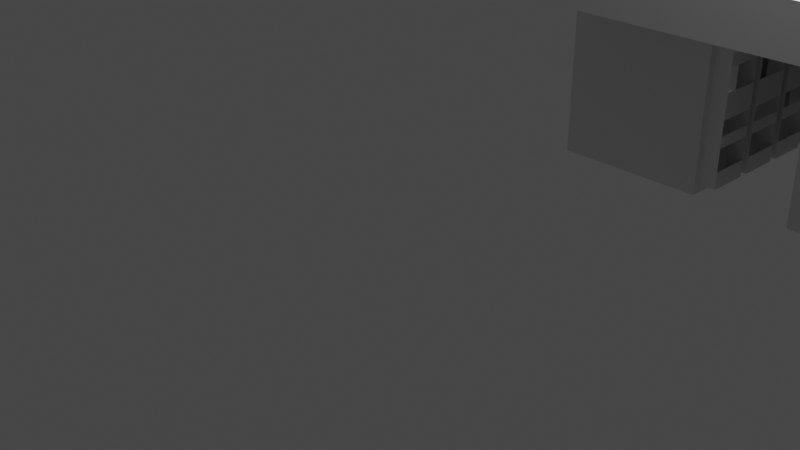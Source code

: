 # Source: pod2.blend  (saved by Blender 2.81.16; exported with 4.5.12 LTS)
import bpy
from mathutils import Matrix  # noqa: F401  (used for matrix-valued properties, if any)

bpy.ops.wm.read_factory_settings(use_empty=True)
scene = bpy.context.scene
scene.name = 'Scene'

# ---- collections
col_collection = bpy.data.collections.new('Collection'); scene.collection.children.link(col_collection)

# ---- world
world_world = bpy.data.worlds.new('World'); scene.world = world_world
world_world.use_nodes = True; world_world.node_tree.nodes.clear()
_N = world_world.node_tree.nodes; _L = world_world.node_tree.links
n0 = _N.new('ShaderNodeOutputWorld'); n0.name = 'World Output'; n0.location = (300, 300)
n1 = _N.new('ShaderNodeBackground'); n1.name = 'Background'; n1.location = (10, 300)
n1.inputs[0].default_value = (0.05088, 0.05088, 0.05088, 1.0)
_L.new(n1.outputs[0], n0.inputs[0])
n0.is_active_output = True
world_world.color = (0.05088, 0.05088, 0.05088)
world_world.use_sun_shadow = False
world_world.sun_shadow_jitter_overblur = 0.0

# ---- cameras
cam_camera = bpy.data.cameras.new('Camera')
cam_camera.clip_end = 100.0
cam_camera.ortho_scale = 7.314

# ---- lights
light_light = bpy.data.lights.new('Light', 'POINT')
light_light.transmission_factor = 0.0
light_light.energy = 1000.0
light_light.shadow_soft_size = 0.1
light_light.shadow_maximum_resolution = 0.006
light_light.use_absolute_resolution = True

# ---- meshes
me_walls = bpy.data.meshes.new('Walls')
me_walls.from_pydata([(5.852, -0.02107, 0.0), (5.852, -0.5011, 0.0), (5.852, -0.02107, 2.55), (5.852, -0.5011, 2.55), (4.627, -0.5011, 0.0), (4.627, -0.02107, 0.0), (4.627, -0.5011, 2.55), (4.627, -0.02107, 2.55), (4.755, -0.5011, 0.095), (4.755, -0.5011, 1.875), (5.725, -0.5011, 0.095), (5.725, -0.5011, 1.875), (2.952, -0.02107, 0.0), (2.952, -0.5011, 0.0), (2.652, -0.02107, 0.0), (2.652, -1.721, 0.0), (4.177, -0.5011, 0.0), (6.452, -1.721, 0.0), (6.452, -0.02107, 0.0), (4.177, -0.02107, 0.0), (2.652, -1.721, 2.2), (2.652, -0.02107, 2.2), (2.652, -4.141, 2.2), (2.652, -2.801, 2.2), (2.652, -4.141, -4.441e-16), (2.652, -2.801, 0.0), (2.652, -7.021, 2.2), (2.652, -5.221, 2.2), (2.652, -7.021, 0.0), (2.652, -5.221, 0.0), (1.052, -0.02107, 2.7), (1.552, -0.02107, 2.7), (1.052, -0.02107, 2.2), (2.952, -0.02107, 2.55), (1.552, -0.02107, 3.0), (4.177, -0.02107, 2.55), (6.452, -0.02107, 3.0), (6.452, -7.021, 0.0), (6.452, -5.221, 2.2), (6.452, -7.021, 3.0), (6.452, -4.141, 2.2), (6.452, -2.801, 2.2), (6.452, -1.721, 2.2), (6.452, -5.221, 2.22e-16), (6.452, -4.141, 0.0), (6.452, -2.801, 0.0), (1.052, -7.021, 2.2), (1.552, -7.021, 2.7), (2.952, -7.021, 2.55), (1.552, -7.021, 3.0), (4.177, -7.021, 2.55), (4.627, -7.021, 2.55), (5.852, -7.021, 2.55), (1.052, -7.021, 2.7), (2.952, -7.021, 0.0), (4.177, -7.021, 0.0), (4.627, -7.021, 0.0), (5.852, -7.021, 0.0), (1.552, -2.521, 2.7), (1.552, -2.521, 2.65), (1.552, -2.221, 2.7), (1.552, -2.221, 2.65), (1.552, -4.291, 2.7), (1.552, -4.291, 2.65), (1.552, -3.991, 2.7), (1.552, -3.991, 2.65), (1.552, -4.291, 3.0), (1.552, -2.221, 3.0), (1.552, -3.991, 3.0), (1.552, -2.521, 3.0), (2.952, -0.5011, 2.55), (3.08, -0.5011, 1.875), (4.177, -0.5011, 2.55), (4.05, -0.5011, 1.875), (4.05, -0.5011, 0.095), (3.08, -0.5011, 0.095), (2.952, -6.541, 2.55), (2.952, -6.541, -6.661e-16), (4.05, -6.541, 0.095), (4.177, -6.541, 0.0), (4.05, -6.541, 1.875), (4.177, -6.541, 2.55), (3.08, -6.541, 0.095), (3.08, -6.541, 1.875), (4.627, -6.541, 2.55), (4.627, -6.541, -6.661e-16), (5.852, -6.541, 0.0), (5.852, -6.541, 2.55), (5.725, -6.541, 1.875), (4.755, -6.541, 1.875), (4.755, -6.541, 0.095), (5.725, -6.541, 0.095), (3.227, -5.021, 1.439), (2.727, -5.021, 1.439), (3.227, -5.021, 1.572), (2.727, -5.021, 1.572), (3.227, -5.021, 0.878), (2.727, -5.021, 0.878), (3.227, -5.021, 1.172), (2.727, -5.021, 1.172), (3.227, -5.021, 0.567), (2.727, -5.021, 0.567), (3.227, -5.021, 0.7), (2.727, -5.021, 0.7), (3.227, -5.221, 2.1), (3.227, -5.021, 2.1), (2.727, -5.221, 2.1), (2.727, -5.021, 2.1), (3.227, -5.021, 1.75), (2.727, -5.021, 1.75), (3.227, -5.221, 0.1), (3.227, -5.021, 0.1), (3.227, -5.021, 0.3), (2.727, -5.021, 0.3), (2.727, -5.021, 0.1), (2.727, -5.221, 0.1), (3.837, -5.021, 1.439), (3.337, -5.021, 1.439), (3.837, -5.021, 1.572), (3.337, -5.021, 1.572), (3.837, -5.021, 0.878), (3.337, -5.021, 0.878), (3.837, -5.021, 1.172), (3.337, -5.021, 1.172), (3.837, -5.021, 0.567), (3.337, -5.021, 0.567), (3.837, -5.021, 0.7), (3.337, -5.021, 0.7), (3.837, -5.221, 2.1), (3.837, -5.021, 2.1), (3.337, -5.221, 2.1), (3.337, -5.021, 2.1), (3.837, -5.021, 1.75), (3.337, -5.021, 1.75), (3.837, -5.221, 0.1), (3.837, -5.021, 0.1), (3.837, -5.021, 0.3), (3.337, -5.021, 0.3), (3.337, -5.021, 0.1), (3.337, -5.221, 0.1), (4.447, -5.021, 1.439), (3.947, -5.021, 1.439), (4.447, -5.021, 1.572), (3.947, -5.021, 1.572), (4.447, -5.021, 0.878), (3.947, -5.021, 0.878), (4.447, -5.021, 1.172), (3.947, -5.021, 1.172), (4.447, -5.021, 0.567), (3.947, -5.021, 0.567), (4.447, -5.021, 0.7), (3.947, -5.021, 0.7), (4.447, -5.221, 2.1), (4.447, -5.021, 2.1), (3.947, -5.221, 2.1), (3.947, -5.021, 2.1), (4.447, -5.021, 1.75), (3.947, -5.021, 1.75), (4.447, -5.221, 0.1), (4.447, -5.021, 0.1), (4.447, -5.021, 0.3), (3.947, -5.021, 0.3), (3.947, -5.021, 0.1), (3.947, -5.221, 0.1), (5.057, -5.021, 1.439), (4.557, -5.021, 1.439), (5.057, -5.021, 1.572), (4.557, -5.021, 1.572), (5.057, -5.021, 0.878), (4.557, -5.021, 0.878), (5.057, -5.021, 1.172), (4.557, -5.021, 1.172), (5.057, -5.021, 0.567), (4.557, -5.021, 0.567), (5.057, -5.021, 0.7), (4.557, -5.021, 0.7), (5.057, -5.221, 2.1), (5.057, -5.021, 2.1), (4.557, -5.221, 2.1), (4.557, -5.021, 2.1), (5.057, -5.021, 1.75), (4.557, -5.021, 1.75), (5.057, -5.221, 0.1), (5.057, -5.021, 0.1), (5.057, -5.021, 0.3), (4.557, -5.021, 0.3), (4.557, -5.021, 0.1), (4.557, -5.221, 0.1), (5.667, -5.021, 1.439), (5.167, -5.021, 1.439), (5.667, -5.021, 1.572), (5.167, -5.021, 1.572), (5.667, -5.021, 0.878), (5.167, -5.021, 0.878), (5.667, -5.021, 1.172), (5.167, -5.021, 1.172), (5.667, -5.021, 0.567), (5.167, -5.021, 0.567), (5.667, -5.021, 0.7), (5.167, -5.021, 0.7), (5.667, -5.221, 2.1), (5.667, -5.021, 2.1), (5.167, -5.221, 2.1), (5.167, -5.021, 2.1), (5.667, -5.021, 1.75), (5.167, -5.021, 1.75), (5.667, -5.221, 0.1), (5.667, -5.021, 0.1), (5.667, -5.021, 0.3), (5.167, -5.021, 0.3), (5.167, -5.021, 0.1), (5.167, -5.221, 0.1), (6.277, -5.021, 1.439), (5.777, -5.021, 1.439), (6.277, -5.021, 1.572), (5.777, -5.021, 1.572), (6.277, -5.021, 0.878), (5.777, -5.021, 0.878), (6.277, -5.021, 1.172), (5.777, -5.021, 1.172), (6.277, -5.021, 0.567), (5.777, -5.021, 0.567), (6.277, -5.021, 0.7), (5.777, -5.021, 0.7), (6.277, -5.021, 0.1), (5.777, -5.021, 0.1), (6.277, -5.021, 0.3), (5.777, -5.021, 0.3), (6.277, -5.221, 0.1), (6.277, -5.221, 2.1), (6.277, -5.021, 1.75), (6.277, -5.021, 2.1), (5.777, -5.221, 2.1), (5.777, -5.021, 2.1), (5.777, -5.021, 1.75), (5.777, -5.221, 0.1), (3.227, -4.141, 0.3), (2.727, -4.141, 0.3), (2.727, -4.141, 0.567), (2.727, -4.141, 0.7), (3.227, -4.141, 0.567), (3.227, -4.141, 0.7), (3.337, -4.141, 0.567), (3.337, -4.141, 0.7), (3.837, -4.141, 0.567), (3.837, -4.141, 0.7), (3.947, -4.141, 0.567), (3.947, -4.141, 0.7), (4.447, -4.141, 0.567), (4.447, -4.141, 0.7), (4.557, -4.141, 0.567), (4.557, -4.141, 0.7), (5.057, -4.141, 0.567), (5.057, -4.141, 0.7), (5.167, -4.141, 0.567), (5.167, -4.141, 0.7), (5.667, -4.141, 0.567), (5.667, -4.141, 0.7), (5.777, -4.141, 0.567), (5.777, -4.141, 0.7), (6.277, -4.141, 0.567), (6.277, -4.141, 0.7), (6.277, -4.141, 0.878), (6.277, -4.141, 1.172), (5.777, -4.141, 1.172), (5.667, -4.141, 0.878), (5.777, -4.141, 0.878), (5.667, -4.141, 1.172), (5.667, -4.141, 1.439), (5.777, -4.141, 1.439), (5.667, -4.141, 1.572), (5.777, -4.141, 1.572), (5.667, -4.141, 1.75), (5.777, -4.141, 1.75), (6.277, -4.141, 1.75), (6.277, -4.141, 1.572), (5.057, -4.141, 0.878), (5.167, -4.141, 0.878), (5.057, -4.141, 1.172), (5.167, -4.141, 1.172), (5.057, -4.141, 1.439), (5.167, -4.141, 1.439), (5.057, -4.141, 1.572), (5.167, -4.141, 1.572), (5.057, -4.141, 1.75), (5.167, -4.141, 1.75), (4.447, -4.141, 0.878), (4.557, -4.141, 0.878), (4.447, -4.141, 1.172), (4.557, -4.141, 1.172), (4.447, -4.141, 1.439), (4.557, -4.141, 1.439), (4.447, -4.141, 1.572), (4.557, -4.141, 1.572), (4.447, -4.141, 1.75), (4.557, -4.141, 1.75), (3.947, -4.141, 0.3), (3.837, -4.141, 0.3), (3.337, -4.141, 0.3), (4.557, -4.141, 0.3), (4.447, -4.141, 0.3), (3.837, -4.141, 0.878), (3.947, -4.141, 0.878), (3.837, -4.141, 1.172), (3.947, -4.141, 1.172), (3.837, -4.141, 1.439), (3.947, -4.141, 1.439), (3.837, -4.141, 1.572), (3.947, -4.141, 1.572), (3.837, -4.141, 1.75), (3.947, -4.141, 1.75), (3.227, -4.141, 0.878), (3.337, -4.141, 0.878), (3.227, -4.141, 1.172), (3.337, -4.141, 1.172), (3.227, -4.141, 1.439), (3.337, -4.141, 1.439), (3.227, -4.141, 1.572), (3.337, -4.141, 1.572), (3.227, -4.141, 1.75), (3.337, -4.141, 1.75), (2.727, -4.141, 0.878), (2.727, -4.141, 1.172), (2.727, -4.141, 1.439), (2.727, -4.141, 1.572), (6.277, -4.141, 1.439), (2.727, -4.141, 1.75), (5.057, -4.141, 0.3), (5.167, -4.141, 0.3), (5.777, -4.141, 0.3), (5.667, -4.141, 0.3), (6.277, -4.141, 0.3), (5.777, -2.801, 0.3), (6.277, -2.801, 0.3), (6.277, -2.801, 0.567), (6.277, -2.801, 0.7), (5.777, -2.801, 0.567), (5.777, -2.801, 0.7), (5.667, -2.801, 0.567), (5.667, -2.801, 0.7), (5.167, -2.801, 0.567), (5.167, -2.801, 0.7), (5.057, -2.801, 0.567), (5.057, -2.801, 0.7), (4.557, -2.801, 0.567), (4.557, -2.801, 0.7), (4.447, -2.801, 0.567), (4.447, -2.801, 0.7), (3.947, -2.801, 0.567), (3.947, -2.801, 0.7), (3.837, -2.801, 0.567), (3.837, -2.801, 0.7), (3.337, -2.801, 0.567), (3.337, -2.801, 0.7), (3.227, -2.801, 0.567), (3.227, -2.801, 0.7), (2.727, -2.801, 0.567), (2.727, -2.801, 0.7), (2.727, -2.801, 0.878), (2.727, -2.801, 1.172), (3.227, -2.801, 1.172), (5.667, -2.801, 0.3), (5.777, -2.801, 0.878), (5.667, -2.801, 0.878), (5.777, -2.801, 1.172), (5.667, -2.801, 1.172), (5.777, -2.801, 1.439), (5.667, -2.801, 1.439), (5.777, -2.801, 1.572), (5.667, -2.801, 1.572), (5.777, -2.801, 1.75), (5.667, -2.801, 1.75), (5.167, -2.801, 1.75), (5.057, -2.801, 1.75), (5.057, -2.801, 1.572), (6.277, -2.801, 1.172), (6.277, -2.801, 0.878), (6.277, -2.801, 1.572), (6.277, -2.801, 1.439), (6.277, -2.801, 1.75), (4.447, -2.801, 0.3), (4.557, -2.801, 0.3), (5.057, -2.801, 0.3), (5.167, -2.801, 0.3), (3.227, -2.801, 0.3), (3.337, -2.801, 0.3), (3.837, -2.801, 0.3), (3.947, -2.801, 0.3), (3.337, -2.801, 0.878), (3.227, -2.801, 0.878), (3.337, -2.801, 1.172), (3.337, -2.801, 1.439), (3.227, -2.801, 1.439), (3.337, -2.801, 1.572), (3.227, -2.801, 1.572), (3.337, -2.801, 1.75), (3.227, -2.801, 1.75), (2.727, -2.801, 1.75), (2.727, -2.801, 1.572), (3.947, -2.801, 0.878), (3.837, -2.801, 0.878), (3.947, -2.801, 1.172), (3.837, -2.801, 1.172), (3.947, -2.801, 1.439), (3.837, -2.801, 1.439), (3.947, -2.801, 1.572), (3.837, -2.801, 1.572), (3.947, -2.801, 1.75), (3.837, -2.801, 1.75), (4.557, -2.801, 0.878), (4.447, -2.801, 0.878), (4.557, -2.801, 1.172), (4.447, -2.801, 1.172), (4.557, -2.801, 1.439), (4.447, -2.801, 1.439), (4.557, -2.801, 1.572), (4.447, -2.801, 1.572), (4.557, -2.801, 1.75), (4.447, -2.801, 1.75), (5.167, -2.801, 0.878), (5.057, -2.801, 0.878), (5.167, -2.801, 1.172), (5.057, -2.801, 1.172), (5.167, -2.801, 1.439), (5.057, -2.801, 1.439), (5.167, -2.801, 1.572), (2.727, -2.801, 1.439), (2.727, -2.801, 0.3), (5.167, -1.921, 1.75), (5.667, -1.921, 1.75), (5.167, -1.921, 2.1), (5.667, -1.921, 2.1), (5.167, -1.921, 1.439), (5.667, -1.921, 1.439), (5.167, -1.921, 1.572), (5.667, -1.921, 1.572), (5.167, -1.921, 0.878), (5.667, -1.921, 0.878), (5.167, -1.921, 1.172), (5.667, -1.921, 1.172), (5.167, -1.921, 0.567), (5.667, -1.921, 0.567), (5.167, -1.921, 0.7), (5.667, -1.921, 0.7), (5.667, -1.921, 0.3), (5.167, -1.921, 0.3), (5.667, -1.921, 0.1), (5.167, -1.921, 0.1), (5.667, -1.721, 0.1), (5.167, -1.721, 0.1), (5.167, -1.721, 2.1), (5.667, -1.721, 2.1), (4.557, -1.921, 1.75), (5.057, -1.921, 1.75), (4.557, -1.921, 2.1), (5.057, -1.921, 2.1), (4.557, -1.921, 1.439), (5.057, -1.921, 1.439), (4.557, -1.921, 1.572), (5.057, -1.921, 1.572), (4.557, -1.921, 0.878), (5.057, -1.921, 0.878), (4.557, -1.921, 1.172), (5.057, -1.921, 1.172), (4.557, -1.921, 0.567), (5.057, -1.921, 0.567), (4.557, -1.921, 0.7), (5.057, -1.921, 0.7), (5.057, -1.921, 0.3), (4.557, -1.921, 0.3), (5.057, -1.921, 0.1), (4.557, -1.921, 0.1), (5.057, -1.721, 0.1), (4.557, -1.721, 0.1), (4.557, -1.721, 2.1), (5.057, -1.721, 2.1), (3.947, -1.921, 1.75), (4.447, -1.921, 1.75), (3.947, -1.921, 2.1), (4.447, -1.921, 2.1), (3.947, -1.921, 1.439), (4.447, -1.921, 1.439), (3.947, -1.921, 1.572), (4.447, -1.921, 1.572), (3.947, -1.921, 0.878), (4.447, -1.921, 0.878), (3.947, -1.921, 1.172), (4.447, -1.921, 1.172), (3.947, -1.921, 0.567), (4.447, -1.921, 0.567), (3.947, -1.921, 0.7), (4.447, -1.921, 0.7), (4.447, -1.921, 0.3), (3.947, -1.921, 0.3), (4.447, -1.921, 0.1), (3.947, -1.921, 0.1), (4.447, -1.721, 0.1), (3.947, -1.721, 0.1), (3.947, -1.721, 2.1), (4.447, -1.721, 2.1), (3.337, -1.921, 1.75), (3.837, -1.921, 1.75), (3.337, -1.921, 2.1), (3.837, -1.921, 2.1), (3.337, -1.921, 1.439), (3.837, -1.921, 1.439), (3.337, -1.921, 1.572), (3.837, -1.921, 1.572), (3.337, -1.921, 0.878), (3.837, -1.921, 0.878), (3.337, -1.921, 1.172), (3.837, -1.921, 1.172), (3.337, -1.921, 0.567), (3.837, -1.921, 0.567), (3.337, -1.921, 0.7), (3.837, -1.921, 0.7), (3.837, -1.921, 0.3), (3.337, -1.921, 0.3), (3.837, -1.921, 0.1), (3.337, -1.921, 0.1), (3.837, -1.721, 0.1), (3.337, -1.721, 0.1), (3.337, -1.721, 2.1), (3.837, -1.721, 2.1), (2.727, -1.921, 1.75), (3.227, -1.921, 1.75), (2.727, -1.921, 2.1), (3.227, -1.921, 2.1), (2.727, -1.921, 1.439), (3.227, -1.921, 1.439), (2.727, -1.921, 1.572), (3.227, -1.921, 1.572), (2.727, -1.921, 0.878), (3.227, -1.921, 0.878), (2.727, -1.921, 1.172), (3.227, -1.921, 1.172), (2.727, -1.921, 0.567), (3.227, -1.921, 0.567), (2.727, -1.921, 0.7), (3.227, -1.921, 0.7), (3.227, -1.921, 0.3), (2.727, -1.921, 0.3), (3.227, -1.921, 0.1), (2.727, -1.921, 0.1), (3.227, -1.721, 0.1), (2.727, -1.721, 0.1), (2.727, -1.721, 2.1), (3.227, -1.721, 2.1), (5.777, -1.921, 1.75), (6.277, -1.921, 1.75), (5.777, -1.921, 2.1), (6.277, -1.921, 2.1), (5.777, -1.921, 1.439), (6.277, -1.921, 1.439), (5.777, -1.921, 1.572), (6.277, -1.921, 1.572), (5.777, -1.921, 0.878), (6.277, -1.921, 0.878), (5.777, -1.921, 1.172), (6.277, -1.921, 1.172), (6.277, -1.921, 0.7), (5.777, -1.921, 0.7), (6.277, -1.921, 0.567), (5.777, -1.921, 0.567), (6.277, -1.921, 0.3), (5.777, -1.921, 0.3), (6.277, -1.921, 0.1), (5.777, -1.921, 0.1), (6.277, -1.721, 0.1), (5.777, -1.721, 0.1), (5.777, -1.721, 2.1), (6.277, -1.721, 2.1), (5.752, -2.521, 3.0), (5.752, -2.521, 2.65), (5.752, -3.991, 2.65), (5.752, -3.991, 3.0), (5.752, -4.291, 3.0), (5.752, -4.291, 2.65), (5.752, -2.221, 2.65), (5.752, -2.221, 3.0)], [], [(0, 1, 2), (2, 1, 3), (4, 5, 6), (6, 5, 7), (8, 4, 9), (9, 4, 6), (9, 6, 3), (8, 10, 4), (4, 10, 1), (10, 11, 1), (1, 11, 3), (11, 9, 3), (12, 13, 14), (14, 13, 15), (13, 16, 15), (15, 16, 4), (15, 4, 17), (17, 4, 1), (17, 1, 18), (18, 1, 0), (19, 5, 16), (16, 5, 4), (20, 21, 15), (15, 21, 14), (22, 23, 24), (24, 23, 25), (26, 27, 28), (28, 27, 29), (30, 31, 32), (32, 31, 21), (21, 31, 33), (33, 31, 34), (33, 34, 35), (35, 34, 36), (35, 36, 7), (7, 36, 2), (36, 18, 2), (2, 18, 0), (5, 19, 7), (7, 19, 35), (33, 12, 21), (21, 12, 14), (37, 38, 39), (39, 38, 40), (39, 40, 36), (36, 40, 41), (36, 41, 42), (37, 43, 38), (40, 44, 41), (41, 44, 45), (17, 18, 42), (42, 18, 36), (46, 26, 47), (47, 26, 48), (47, 48, 49), (49, 48, 50), (49, 50, 39), (39, 50, 51), (39, 51, 52), (47, 53, 46), (28, 54, 26), (26, 54, 48), (55, 56, 50), (50, 56, 51), (57, 37, 52), (52, 37, 39), (58, 59, 60), (60, 59, 61), (62, 63, 64), (64, 63, 65), (62, 47, 66), (66, 47, 49), (67, 34, 60), (60, 34, 31), (68, 69, 64), (64, 69, 58), (13, 12, 70), (70, 12, 33), (13, 70, 71), (71, 70, 72), (71, 72, 73), (73, 72, 16), (73, 16, 74), (74, 16, 13), (74, 13, 75), (75, 13, 71), (19, 16, 35), (35, 16, 72), (76, 48, 77), (77, 48, 54), (78, 79, 80), (80, 79, 81), (80, 81, 76), (78, 82, 79), (79, 82, 77), (82, 83, 77), (77, 83, 76), (83, 80, 76), (50, 81, 55), (55, 81, 79), (84, 51, 85), (85, 51, 56), (86, 87, 88), (88, 87, 84), (88, 84, 89), (89, 84, 85), (89, 85, 90), (90, 85, 86), (90, 86, 91), (91, 86, 88), (52, 87, 57), (57, 87, 86), (92, 93, 94), (94, 93, 95), (96, 97, 98), (98, 97, 99), (100, 101, 102), (102, 101, 103), (104, 105, 106), (106, 105, 107), (108, 109, 105), (105, 109, 107), (105, 104, 108), (108, 104, 94), (102, 96, 110), (110, 96, 98), (110, 98, 104), (104, 98, 92), (104, 92, 94), (111, 112, 110), (110, 112, 100), (110, 100, 102), (113, 112, 114), (114, 112, 111), (114, 115, 113), (113, 115, 101), (95, 93, 106), (106, 93, 99), (106, 99, 115), (115, 99, 97), (115, 97, 103), (107, 109, 106), (106, 109, 95), (103, 101, 115), (115, 114, 110), (110, 114, 111), (116, 117, 118), (118, 117, 119), (120, 121, 122), (122, 121, 123), (124, 125, 126), (126, 125, 127), (128, 129, 130), (130, 129, 131), (132, 133, 129), (129, 133, 131), (129, 128, 132), (132, 128, 118), (126, 120, 134), (134, 120, 122), (134, 122, 128), (128, 122, 116), (128, 116, 118), (135, 136, 134), (134, 136, 124), (134, 124, 126), (137, 136, 138), (138, 136, 135), (138, 139, 137), (137, 139, 125), (119, 117, 130), (130, 117, 123), (130, 123, 139), (139, 123, 121), (139, 121, 127), (131, 133, 130), (130, 133, 119), (127, 125, 139), (139, 138, 134), (134, 138, 135), (140, 141, 142), (142, 141, 143), (144, 145, 146), (146, 145, 147), (148, 149, 150), (150, 149, 151), (152, 153, 154), (154, 153, 155), (156, 157, 153), (153, 157, 155), (153, 152, 156), (156, 152, 142), (150, 144, 158), (158, 144, 146), (158, 146, 152), (152, 146, 140), (152, 140, 142), (159, 160, 158), (158, 160, 148), (158, 148, 150), (161, 160, 162), (162, 160, 159), (162, 163, 161), (161, 163, 149), (143, 141, 154), (154, 141, 147), (154, 147, 163), (163, 147, 145), (163, 145, 151), (155, 157, 154), (154, 157, 143), (151, 149, 163), (163, 162, 158), (158, 162, 159), (164, 165, 166), (166, 165, 167), (168, 169, 170), (170, 169, 171), (172, 173, 174), (174, 173, 175), (176, 177, 178), (178, 177, 179), (180, 181, 177), (177, 181, 179), (177, 176, 180), (180, 176, 166), (174, 168, 182), (182, 168, 170), (182, 170, 176), (176, 170, 164), (176, 164, 166), (183, 184, 182), (182, 184, 172), (182, 172, 174), (185, 184, 186), (186, 184, 183), (186, 187, 185), (185, 187, 173), (167, 165, 178), (178, 165, 171), (178, 171, 187), (187, 171, 169), (187, 169, 175), (179, 181, 178), (178, 181, 167), (175, 173, 187), (187, 186, 182), (182, 186, 183), (188, 189, 190), (190, 189, 191), (192, 193, 194), (194, 193, 195), (196, 197, 198), (198, 197, 199), (200, 201, 202), (202, 201, 203), (204, 205, 201), (201, 205, 203), (201, 200, 204), (204, 200, 190), (198, 192, 206), (206, 192, 194), (206, 194, 200), (200, 194, 188), (200, 188, 190), (207, 208, 206), (206, 208, 196), (206, 196, 198), (209, 208, 210), (210, 208, 207), (210, 211, 209), (209, 211, 197), (191, 189, 202), (202, 189, 195), (202, 195, 211), (211, 195, 193), (211, 193, 199), (203, 205, 202), (202, 205, 191), (199, 197, 211), (211, 210, 206), (206, 210, 207), (212, 213, 214), (214, 213, 215), (216, 217, 218), (218, 217, 219), (220, 221, 222), (222, 221, 223), (224, 225, 226), (226, 225, 227), (224, 226, 228), (228, 226, 220), (228, 220, 222), (222, 216, 228), (228, 216, 218), (228, 218, 229), (229, 218, 212), (229, 212, 214), (214, 230, 229), (229, 230, 231), (229, 231, 232), (232, 231, 233), (233, 231, 234), (234, 231, 230), (233, 234, 232), (232, 234, 215), (232, 215, 213), (213, 219, 232), (232, 219, 235), (219, 217, 235), (235, 217, 223), (235, 223, 221), (221, 227, 235), (235, 227, 225), (235, 225, 228), (228, 225, 224), (228, 43, 235), (235, 43, 206), (235, 206, 232), (232, 206, 200), (232, 200, 38), (38, 200, 202), (38, 202, 176), (176, 202, 182), (228, 229, 43), (43, 229, 38), (229, 232, 38), (206, 43, 211), (211, 43, 182), (211, 182, 202), (182, 43, 187), (187, 43, 29), (187, 29, 158), (158, 29, 163), (176, 178, 38), (38, 178, 27), (187, 158, 178), (178, 158, 152), (178, 152, 27), (27, 152, 154), (27, 154, 128), (128, 154, 134), (154, 163, 134), (134, 163, 29), (134, 29, 139), (139, 29, 110), (139, 110, 130), (130, 110, 104), (130, 104, 27), (27, 104, 106), (27, 106, 29), (29, 106, 115), (29, 115, 110), (128, 130, 27), (40, 38, 22), (22, 38, 27), (22, 27, 46), (46, 27, 26), (46, 32, 22), (22, 32, 23), (21, 20, 32), (32, 20, 23), (42, 41, 20), (20, 41, 23), (236, 237, 24), (24, 237, 238), (24, 238, 239), (239, 238, 240), (239, 240, 241), (241, 240, 242), (241, 242, 243), (243, 242, 244), (243, 244, 245), (245, 244, 246), (245, 246, 247), (247, 246, 248), (247, 248, 249), (249, 248, 250), (249, 250, 251), (251, 250, 252), (251, 252, 253), (253, 252, 254), (253, 254, 255), (255, 254, 256), (255, 256, 257), (257, 256, 258), (257, 258, 259), (259, 258, 260), (259, 260, 261), (261, 260, 44), (261, 44, 262), (262, 44, 263), (262, 263, 264), (257, 259, 265), (265, 259, 266), (265, 266, 267), (267, 266, 264), (267, 264, 268), (268, 264, 269), (268, 269, 270), (270, 269, 271), (270, 271, 272), (272, 271, 273), (272, 273, 40), (40, 273, 274), (40, 274, 275), (266, 262, 264), (253, 255, 276), (276, 255, 277), (276, 277, 278), (278, 277, 279), (278, 279, 280), (280, 279, 281), (280, 281, 282), (282, 281, 283), (282, 283, 284), (284, 283, 285), (284, 285, 40), (40, 285, 272), (277, 265, 279), (279, 265, 267), (249, 251, 286), (286, 251, 287), (286, 287, 288), (288, 287, 289), (288, 289, 290), (290, 289, 291), (290, 291, 292), (292, 291, 293), (292, 293, 294), (294, 293, 295), (294, 295, 22), (22, 295, 40), (287, 276, 289), (289, 276, 278), (246, 244, 296), (296, 244, 297), (296, 297, 24), (24, 297, 298), (24, 298, 236), (236, 298, 240), (250, 248, 299), (299, 248, 300), (299, 300, 24), (24, 300, 296), (245, 247, 301), (301, 247, 302), (301, 302, 303), (303, 302, 304), (303, 304, 305), (305, 304, 306), (305, 306, 307), (307, 306, 308), (307, 308, 309), (309, 308, 310), (309, 310, 22), (22, 310, 294), (241, 243, 311), (311, 243, 312), (311, 312, 313), (313, 312, 314), (313, 314, 315), (315, 314, 316), (315, 316, 317), (317, 316, 318), (317, 318, 319), (319, 318, 320), (319, 320, 22), (22, 320, 309), (312, 301, 314), (314, 301, 303), (239, 321, 24), (24, 321, 322), (24, 322, 22), (22, 322, 323), (22, 323, 324), (324, 323, 315), (324, 315, 317), (321, 311, 322), (322, 311, 313), (40, 275, 325), (325, 275, 271), (325, 271, 269), (270, 283, 268), (268, 283, 281), (282, 293, 280), (280, 293, 291), (295, 284, 40), (292, 308, 290), (290, 308, 306), (307, 318, 305), (305, 318, 316), (324, 326, 22), (22, 326, 319), (44, 40, 263), (263, 40, 325), (24, 44, 299), (299, 44, 327), (288, 304, 286), (286, 304, 302), (298, 242, 240), (254, 252, 328), (328, 252, 327), (328, 327, 44), (258, 256, 329), (329, 256, 330), (329, 330, 44), (44, 330, 328), (260, 331, 44), (44, 331, 329), (44, 24, 45), (45, 24, 25), (332, 333, 45), (45, 333, 334), (45, 334, 335), (335, 334, 336), (335, 336, 337), (337, 336, 338), (337, 338, 339), (339, 338, 340), (339, 340, 341), (341, 340, 342), (341, 342, 343), (343, 342, 344), (343, 344, 345), (345, 344, 346), (345, 346, 347), (347, 346, 348), (347, 348, 349), (349, 348, 350), (349, 350, 351), (351, 350, 352), (351, 352, 353), (353, 352, 354), (353, 354, 355), (355, 354, 356), (355, 356, 357), (357, 356, 25), (357, 25, 358), (358, 25, 359), (358, 359, 360), (338, 336, 361), (361, 336, 332), (361, 332, 45), (337, 339, 362), (362, 339, 363), (362, 363, 364), (364, 363, 365), (364, 365, 366), (366, 365, 367), (366, 367, 368), (368, 367, 369), (368, 369, 370), (370, 369, 371), (370, 371, 41), (41, 371, 372), (41, 372, 373), (373, 372, 374), (364, 375, 362), (362, 375, 376), (366, 377, 378), (378, 377, 41), (378, 41, 375), (375, 41, 45), (375, 45, 376), (376, 45, 335), (368, 377, 366), (377, 379, 41), (41, 379, 370), (346, 344, 380), (380, 344, 381), (380, 381, 25), (25, 381, 45), (381, 382, 45), (45, 382, 383), (45, 383, 361), (383, 382, 340), (340, 382, 342), (354, 352, 384), (384, 352, 385), (384, 385, 25), (25, 385, 386), (25, 386, 387), (387, 386, 348), (386, 350, 348), (353, 355, 388), (388, 355, 389), (388, 389, 390), (390, 389, 360), (390, 360, 391), (391, 360, 392), (391, 392, 393), (393, 392, 394), (393, 394, 395), (395, 394, 396), (395, 396, 23), (23, 396, 397), (23, 397, 398), (389, 358, 360), (349, 351, 399), (399, 351, 400), (399, 400, 401), (401, 400, 402), (401, 402, 403), (403, 402, 404), (403, 404, 405), (405, 404, 406), (405, 406, 407), (407, 406, 408), (407, 408, 23), (23, 408, 395), (345, 347, 409), (409, 347, 410), (409, 410, 411), (411, 410, 412), (411, 412, 413), (413, 412, 414), (413, 414, 415), (415, 414, 416), (415, 416, 417), (417, 416, 418), (417, 418, 23), (23, 418, 407), (410, 399, 412), (412, 399, 401), (341, 343, 419), (419, 343, 420), (419, 420, 421), (421, 420, 422), (421, 422, 423), (423, 422, 424), (423, 424, 425), (425, 424, 374), (425, 374, 372), (363, 419, 365), (365, 419, 421), (411, 422, 409), (409, 422, 420), (424, 413, 374), (374, 413, 415), (390, 402, 388), (388, 402, 400), (404, 391, 406), (406, 391, 393), (23, 398, 426), (426, 398, 394), (426, 394, 392), (405, 416, 403), (403, 416, 414), (425, 369, 423), (423, 369, 367), (23, 41, 417), (417, 41, 373), (25, 23, 359), (359, 23, 426), (356, 427, 25), (25, 427, 384), (387, 380, 25), (428, 429, 430), (430, 429, 431), (432, 433, 434), (434, 433, 435), (436, 437, 438), (438, 437, 439), (440, 441, 442), (442, 441, 443), (444, 445, 446), (446, 445, 447), (448, 446, 449), (449, 446, 447), (442, 436, 449), (449, 436, 438), (449, 438, 450), (450, 438, 432), (450, 432, 434), (447, 445, 449), (449, 445, 440), (449, 440, 442), (434, 428, 450), (450, 428, 430), (450, 430, 451), (451, 430, 431), (435, 433, 451), (451, 433, 439), (451, 439, 448), (448, 439, 437), (448, 437, 443), (431, 429, 451), (451, 429, 435), (443, 441, 448), (448, 441, 444), (448, 444, 446), (452, 453, 454), (454, 453, 455), (456, 457, 458), (458, 457, 459), (460, 461, 462), (462, 461, 463), (464, 465, 466), (466, 465, 467), (468, 469, 470), (470, 469, 471), (472, 470, 473), (473, 470, 471), (466, 460, 473), (473, 460, 462), (473, 462, 474), (474, 462, 456), (474, 456, 458), (471, 469, 473), (473, 469, 464), (473, 464, 466), (458, 452, 474), (474, 452, 454), (474, 454, 475), (475, 454, 455), (459, 457, 475), (475, 457, 463), (475, 463, 472), (472, 463, 461), (472, 461, 467), (455, 453, 475), (475, 453, 459), (467, 465, 472), (472, 465, 468), (472, 468, 470), (476, 477, 478), (478, 477, 479), (480, 481, 482), (482, 481, 483), (484, 485, 486), (486, 485, 487), (488, 489, 490), (490, 489, 491), (492, 493, 494), (494, 493, 495), (496, 494, 497), (497, 494, 495), (490, 484, 497), (497, 484, 486), (497, 486, 498), (498, 486, 480), (498, 480, 482), (495, 493, 497), (497, 493, 488), (497, 488, 490), (482, 476, 498), (498, 476, 478), (498, 478, 499), (499, 478, 479), (483, 481, 499), (499, 481, 487), (499, 487, 496), (496, 487, 485), (496, 485, 491), (479, 477, 499), (499, 477, 483), (491, 489, 496), (496, 489, 492), (496, 492, 494), (500, 501, 502), (502, 501, 503), (504, 505, 506), (506, 505, 507), (508, 509, 510), (510, 509, 511), (512, 513, 514), (514, 513, 515), (516, 517, 518), (518, 517, 519), (520, 518, 521), (521, 518, 519), (514, 508, 521), (521, 508, 510), (521, 510, 522), (522, 510, 504), (522, 504, 506), (519, 517, 521), (521, 517, 512), (521, 512, 514), (506, 500, 522), (522, 500, 502), (522, 502, 523), (523, 502, 503), (507, 505, 523), (523, 505, 511), (523, 511, 520), (520, 511, 509), (520, 509, 515), (503, 501, 523), (523, 501, 507), (515, 513, 520), (520, 513, 516), (520, 516, 518), (524, 525, 526), (526, 525, 527), (528, 529, 530), (530, 529, 531), (532, 533, 534), (534, 533, 535), (536, 537, 538), (538, 537, 539), (540, 541, 542), (542, 541, 543), (544, 542, 545), (545, 542, 543), (538, 532, 545), (545, 532, 534), (545, 534, 546), (546, 534, 528), (546, 528, 530), (543, 541, 545), (545, 541, 536), (545, 536, 538), (530, 524, 546), (546, 524, 526), (546, 526, 547), (547, 526, 527), (531, 529, 547), (547, 529, 535), (547, 535, 544), (544, 535, 533), (544, 533, 539), (527, 525, 547), (547, 525, 531), (539, 537, 544), (544, 537, 540), (544, 540, 542), (548, 549, 550), (550, 549, 551), (552, 553, 554), (554, 553, 555), (556, 557, 558), (558, 557, 559), (560, 561, 562), (562, 561, 563), (564, 565, 566), (566, 565, 567), (568, 566, 569), (569, 566, 567), (561, 556, 569), (569, 556, 558), (569, 558, 570), (570, 558, 552), (570, 552, 554), (567, 565, 569), (569, 565, 563), (569, 563, 561), (554, 548, 570), (570, 548, 550), (570, 550, 571), (571, 550, 551), (555, 553, 571), (571, 553, 559), (571, 559, 568), (568, 559, 557), (568, 557, 560), (551, 549, 571), (571, 549, 555), (560, 562, 568), (568, 562, 564), (568, 564, 566), (568, 17, 571), (571, 17, 42), (571, 42, 570), (570, 42, 451), (570, 451, 569), (569, 451, 448), (569, 448, 17), (17, 448, 449), (17, 449, 472), (472, 449, 475), (568, 569, 17), (545, 15, 544), (544, 15, 521), (544, 521, 547), (547, 521, 522), (547, 522, 20), (20, 522, 523), (20, 523, 498), (498, 523, 497), (545, 546, 15), (15, 546, 20), (546, 547, 20), (523, 520, 497), (497, 520, 15), (497, 15, 496), (496, 15, 473), (496, 473, 499), (499, 473, 474), (499, 474, 20), (20, 474, 42), (520, 521, 15), (498, 499, 20), (472, 473, 17), (17, 473, 15), (474, 475, 42), (42, 475, 450), (42, 450, 451), (449, 450, 475), (54, 28, 77), (77, 28, 29), (77, 29, 79), (79, 29, 85), (79, 85, 55), (55, 85, 56), (29, 43, 85), (85, 43, 86), (43, 37, 86), (86, 37, 57), (53, 30, 46), (46, 30, 32), (47, 62, 53), (53, 62, 64), (53, 64, 30), (30, 64, 58), (30, 58, 60), (60, 31, 30), (69, 572, 58), (58, 572, 573), (58, 573, 59), (65, 574, 64), (64, 574, 575), (64, 575, 68), (66, 576, 62), (62, 576, 577), (62, 577, 63), (573, 578, 59), (59, 578, 61), (579, 578, 572), (572, 578, 573), (61, 578, 60), (60, 578, 579), (60, 579, 67), (67, 579, 34), (34, 579, 36), (579, 572, 36), (36, 572, 575), (36, 575, 39), (39, 575, 576), (39, 576, 49), (49, 576, 66), (69, 68, 572), (572, 68, 575), (575, 574, 576), (576, 574, 577), (577, 574, 63), (63, 574, 65)])
me_walls.use_remesh_fix_poles = True
me_walls.use_remesh_preserve_attributes = False
me_walls.use_mirror_vertex_groups = False
me_walls.update()

# ---- objects
ob_light = bpy.data.objects.new('Light', light_light)
ob_camera = bpy.data.objects.new('Camera', cam_camera)
ob_walls = bpy.data.objects.new('Walls', me_walls)

# ---- transforms, parenting, visibility, modifiers, constraints
ob_light.location = (4.076, 1.005, 5.904)
ob_light.rotation_euler = (0.6503, 0.05522, 1.866)
ob_light.lock_rotations_4d = False
ob_light.empty_display_type = 'ARROWS'
ob_light.color = (0.0, 0.0, 0.0, 0.0)
ob_light.lineart.crease_threshold = 0.0
ob_camera.location = (7.359, -6.926, 4.958)
ob_camera.rotation_euler = (1.109, 0.0, 0.8149)
ob_camera.lock_rotations_4d = False
ob_camera.empty_display_type = 'ARROWS'
ob_camera.color = (0.0, 0.0, 0.0, 0.0)
ob_camera.display_type = 'WIRE'
ob_camera.lineart.crease_threshold = 0.0
ob_walls.location = (0.0, 0.0, 0.0)
ob_walls.rotation_euler = (0.0, -0.0, 1.571)
ob_walls.lineart.crease_threshold = 0.0

# ---- collection membership
col_collection.objects.link(ob_light)
col_collection.objects.link(ob_camera)
col_collection.objects.link(ob_walls)

# ---- scene / render settings (as saved in the file)
scene.camera = ob_camera
scene.frame_start = 1; scene.frame_end = 250; scene.frame_set(1)
scene.render.engine = 'BLENDER_EEVEE_NEXT'
scene.cycles.use_denoising = False
scene.cycles.samples = 128
scene.cycles.sampling_pattern = 'TABULATED_SOBOL'
scene.cycles.use_adaptive_sampling = False
scene.cycles.use_light_tree = False
scene.view_settings.view_transform = 'Filmic'
bpy.context.view_layer.update()
